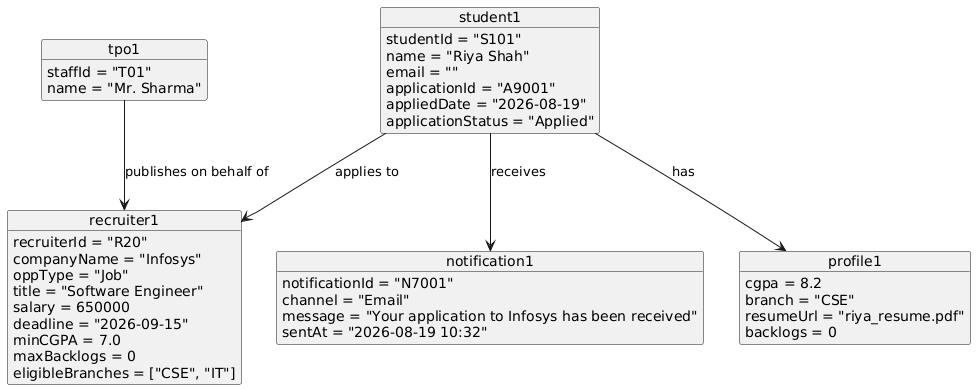

The diagram above was rendered by PlantUML. Its source (embedded in the PNG):
@startuml
object student1 {
  studentId = "S101"
  name = "Riya Shah"
  email = ""
  applicationId = "A9001"
  appliedDate = "2026-08-19"
  applicationStatus = "Applied"
}

object profile1 {
  cgpa = 8.2
  branch = "CSE"
  resumeUrl = "riya_resume.pdf"
  backlogs = 0
}

object tpo1 {
  staffId = "T01"
  name = "Mr. Sharma"
}

object recruiter1 {
  recruiterId = "R20"
  companyName = "Infosys"
  oppType = "Job"
  title = "Software Engineer"
  salary = 650000
  deadline = "2026-09-15"
  minCGPA = 7.0
  maxBacklogs = 0
  eligibleBranches = ["CSE", "IT"]
}

object notification1 {
  notificationId = "N7001"
  channel = "Email"
  message = "Your application to Infosys has been received"
  sentAt = "2026-08-19 10:32"
}

student1 --> profile1 : has
student1 --> recruiter1 : applies to
tpo1 --> recruiter1 : publishes on behalf of
student1 --> notification1 : receives
@enduml